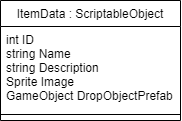

The diagram above was exported from draw.io. Its source (the exported page's mxGraphModel, read from the mxfile embedded in the PNG):
<mxGraphModel dx="989" dy="514" grid="1" gridSize="10" guides="1" tooltips="1" connect="1" arrows="1" fold="1" page="1" pageScale="1" pageWidth="827" pageHeight="1169" math="0" shadow="0">
  <root>
    <mxCell id="WIyWlLk6GJQsqaUBKTNV-0" />
    <mxCell id="WIyWlLk6GJQsqaUBKTNV-1" parent="WIyWlLk6GJQsqaUBKTNV-0" />
    <mxCell id="zkfFHV4jXpPFQw0GAbJ--13" value="ItemData : ScriptableObject" style="swimlane;fontStyle=0;align=center;verticalAlign=top;childLayout=stackLayout;horizontal=1;startSize=26;horizontalStack=0;resizeParent=1;resizeLast=0;collapsible=1;marginBottom=0;rounded=0;shadow=0;strokeWidth=1;" parent="WIyWlLk6GJQsqaUBKTNV-1" vertex="1">
      <mxGeometry x="30" y="10" width="180" height="120" as="geometry">
        <mxRectangle x="650" y="60" width="170" height="26" as="alternateBounds" />
      </mxGeometry>
    </mxCell>
    <mxCell id="zkfFHV4jXpPFQw0GAbJ--14" value="int ID&#10;string Name&#10;string Description&#10;Sprite Image&#10;GameObject DropObjectPrefab" style="text;align=left;verticalAlign=top;spacingLeft=4;spacingRight=4;overflow=hidden;rotatable=0;points=[[0,0.5],[1,0.5]];portConstraint=eastwest;" parent="zkfFHV4jXpPFQw0GAbJ--13" vertex="1">
      <mxGeometry y="26" width="180" height="84" as="geometry" />
    </mxCell>
    <mxCell id="zkfFHV4jXpPFQw0GAbJ--15" value="" style="line;html=1;strokeWidth=1;align=left;verticalAlign=middle;spacingTop=-1;spacingLeft=3;spacingRight=3;rotatable=0;labelPosition=right;points=[];portConstraint=eastwest;" parent="zkfFHV4jXpPFQw0GAbJ--13" vertex="1">
      <mxGeometry y="110" width="180" height="8" as="geometry" />
    </mxCell>
  </root>
</mxGraphModel>